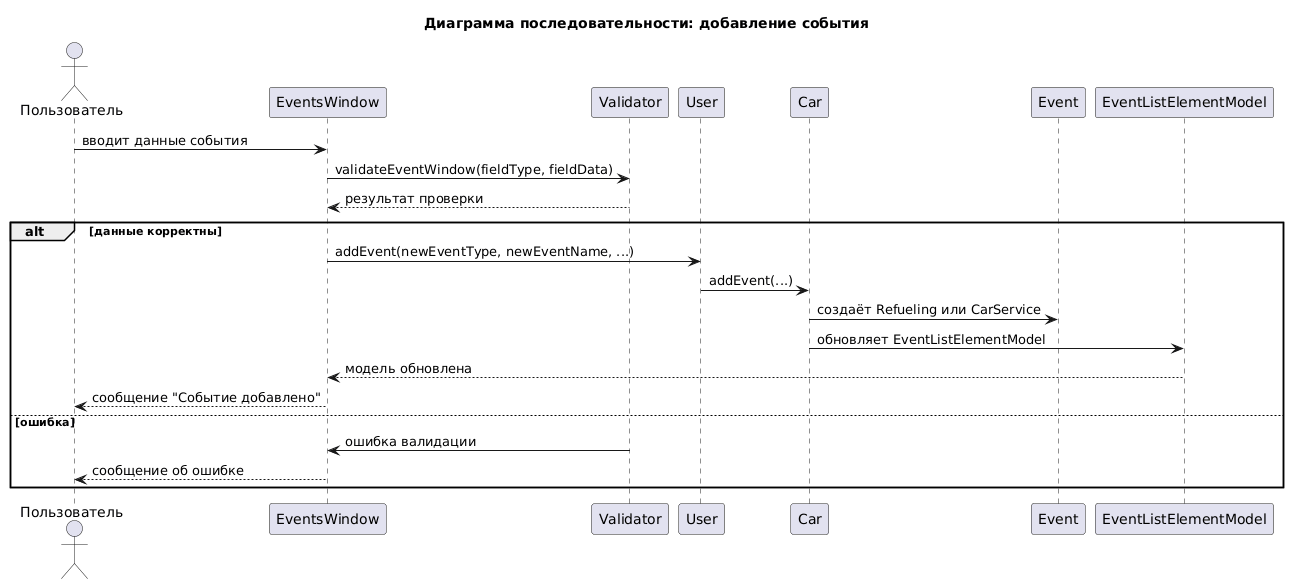

The diagram above was rendered by PlantUML. Its source (embedded in the PNG):
@startuml
title Диаграмма последовательности: добавление события

actor "Пользователь" as U
participant "EventsWindow" as EW
participant "Validator" as V
participant "User" as US
participant "Car" as C
participant "Event" as E
participant "EventListElementModel" as M

U -> EW : вводит данные события
EW -> V : validateEventWindow(fieldType, fieldData)
V --> EW : результат проверки

alt данные корректны
    EW -> US : addEvent(newEventType, newEventName, ...)
    US -> C : addEvent(...)
    C -> E : создаёт Refueling или CarService
    C -> M : обновляет EventListElementModel
    M --> EW : модель обновлена
    EW --> U : сообщение "Событие добавлено"
else ошибка
    V -> EW : ошибка валидации
    EW --> U : сообщение об ошибке
end
@enduml